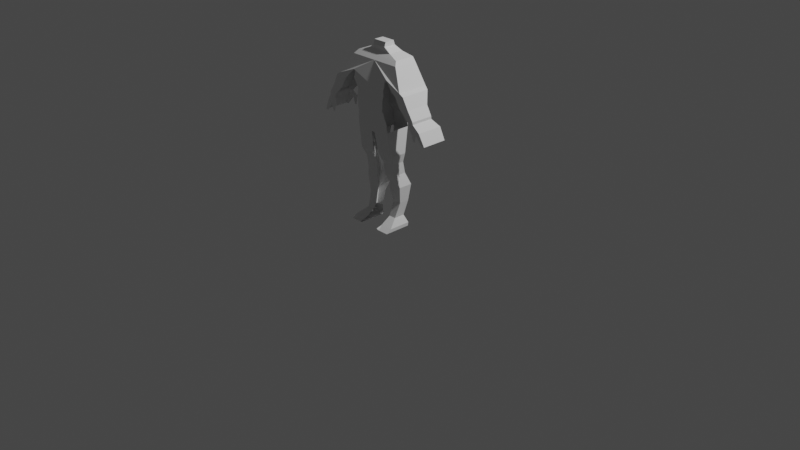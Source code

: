 # Source: Worker.blend  (saved by Blender 2.80.74; exported with 4.5.12 LTS)
import bpy
from mathutils import Matrix  # noqa: F401  (used for matrix-valued properties, if any)

bpy.ops.wm.read_factory_settings(use_empty=True)
scene = bpy.context.scene
scene.name = 'Scene'

# ---- collections
col_collection = bpy.data.collections.new('Collection'); scene.collection.children.link(col_collection)

# ---- world
world_world = bpy.data.worlds.new('World'); scene.world = world_world
world_world.use_nodes = True; world_world.node_tree.nodes.clear()
_N = world_world.node_tree.nodes; _L = world_world.node_tree.links
n0 = _N.new('ShaderNodeOutputWorld'); n0.name = 'World Output'; n0.location = (300, 300)
n1 = _N.new('ShaderNodeBackground'); n1.name = 'Background'; n1.location = (10, 300)
n1.inputs[0].default_value = (0.05088, 0.05088, 0.05088, 1.0)
_L.new(n1.outputs[0], n0.inputs[0])
n0.is_active_output = True
world_world.color = (0.05088, 0.05088, 0.05088)
world_world.use_sun_shadow = False
world_world.sun_shadow_jitter_overblur = 0.0

# ---- cameras
cam_camera = bpy.data.cameras.new('Camera')
cam_camera.clip_end = 100.0
cam_camera.ortho_scale = 7.314

# ---- lights
light_light = bpy.data.lights.new('Light', 'POINT')
light_light.transmission_factor = 0.0
light_light.energy = 1000.0
light_light.shadow_soft_size = 0.1
light_light.shadow_maximum_resolution = 0.006
light_light.use_absolute_resolution = True

# ---- meshes
me_cube_001 = bpy.data.meshes.new('Cube.001')
me_cube_001.from_pydata([(-0.1485, 0.8715, -0.9925), (-0.1485, 0.8988, -0.902), (-0.1485, 1.128, -0.9925), (-0.1485, 1.101, -0.902), (0.0, 0.8715, -0.9925), (0.0, 0.8988, -0.902), (0.0, 1.128, -0.9925), (0.0, 1.101, -0.902), (-0.2803, 0.8079, -1.093), (-0.2803, 1.119, -1.093), (0.0, 0.8079, -1.093), (0.0, 1.119, -1.093), (-0.5124, 0.7532, -1.161), (-0.5124, 1.181, -1.161), (0.0, 0.7532, -1.161), (0.0, 1.181, -1.161), (-0.5705, 0.7497, -1.24), (-0.5705, 1.25, -1.24), (0.0, 0.7497, -1.24), (0.0, 1.25, -1.24), (-0.8289, 0.7286, -1.652), (-0.8289, 1.394, -1.652), (0.0, 0.7286, -1.652), (0.0, 1.394, -1.652), (-0.9133, 0.7617, -1.705), (-0.9133, 1.388, -1.705), (0.0, 0.7617, -1.705), (0.0, 1.388, -1.705), (-1.029, 0.8816, -1.937), (-1.029, 1.373, -1.937), (0.0, 0.8816, -1.937), (0.0, 1.373, -1.937), (-1.151, 0.8926, -2.127), (-1.151, 1.371, -2.127), (0.0, 0.8926, -2.127), (0.0, 1.371, -2.127), (-1.151, 0.8923, -2.179), (-1.151, 1.363, -2.179), (0.0, 0.8923, -2.179), (0.0, 1.363, -2.179), (-1.272, 0.7767, -2.327), (-1.272, 1.325, -2.327), (0.0, 0.7767, -2.327), (0.0, 1.325, -2.327), (-1.383, 0.7692, -2.57), (-1.383, 1.299, -2.57), (0.0, 0.7692, -2.57), (0.0, 1.299, -2.57), (-0.3452, 1.373, -1.937), (-0.792, 1.373, -1.937), (-0.6458, 0.7617, -1.705), (-0.3921, 0.7617, -1.705), (-0.3982, 1.299, -2.57), (-1.323, 1.299, -2.57), (-1.027, 0.7767, -2.327), (-0.3646, 0.7767, -2.327), (-0.325, 1.371, -2.127), (-0.9784, 1.371, -2.127), (-0.792, 0.8816, -1.937), (-0.3452, 0.8816, -1.937), (-0.4165, 1.394, -1.652), (-0.5905, 1.394, -1.652), (-1.323, 0.7692, -2.57), (-0.3982, 0.7692, -2.57), (-0.3555, 1.363, -2.179), (-1.03, 1.363, -2.179), (-0.9784, 0.8926, -2.127), (-0.325, 0.8926, -2.127), (-0.3921, 1.388, -1.705), (-0.6458, 1.388, -1.705), (-0.5905, 0.7286, -1.652), (-0.4165, 0.7286, -1.652), (-0.3646, 1.325, -2.327), (-1.027, 1.325, -2.327), (-1.03, 0.8923, -2.179), (-0.3555, 0.8923, -2.179), (-0.4471, 0.7123, -1.497), (-0.4104, 0.7097, -1.537), (-0.3433, 0.9004, -2.093), (-0.6974, 1.376, -1.754), (-0.3463, 1.352, -1.849), (-1.183, 1.317, -2.392), (-1.149, 1.306, -2.538), (-1.106, 1.306, -2.535), (-1.067, 1.317, -2.386), (-0.3891, 1.317, -2.38), (-0.4471, 1.367, -1.497), (-0.4104, 1.369, -1.537), (-0.6974, 0.791, -1.754), (-0.3463, 0.8502, -1.849), (-0.3433, 1.372, -2.093), (-1.183, 0.7546, -2.392), (-1.149, 0.745, -2.538), (-1.106, 0.745, -2.535), (-1.067, 0.7546, -2.386), (-0.3891, 0.7546, -2.38), (-0.4165, 1.225, -3.095), (-0.4165, 0.8555, -3.095), (-0.3677, 1.139, -3.287), (-0.3677, 0.8615, -3.287), (-0.3677, 1.099, -3.534), (-0.3677, 0.8115, -3.534), (-0.4532, 1.031, -3.772), (-0.4532, 0.7273, -3.772), (-0.4257, 0.9946, -4.114), (-0.4257, 0.7806, -4.114), (-0.383, 1.095, -4.42), (-0.383, 0.8628, -4.42), (-0.499, 1.314, -4.551), (-0.499, 0.8426, -4.551), (-0.499, 1.421, -4.621), (-0.499, 0.8548, -4.621), (-0.1113, 0.8115, -3.534), (-0.2303, 1.095, -4.42), (-0.1021, 1.139, -3.287), (-0.1113, 1.099, -3.534), (-0.2303, 0.8426, -4.551), (-0.1661, 0.7273, -3.772), (-0.2303, 1.314, -4.551), (-0.07463, 1.225, -3.095), (0.0, 1.3, -2.648), (-0.1661, 1.031, -3.772), (-0.2425, 0.8548, -4.621), (-0.2303, 0.7806, -4.114), (-0.2425, 1.421, -4.621), (-0.07463, 0.8555, -3.095), (-0.2303, 0.9946, -4.114), (-0.1021, 0.8615, -3.287), (0.0, 0.7931, -2.648), (-0.2303, 0.8628, -4.42), (-0.1021, 1.124, -3.457), (-0.1021, 1.225, -3.131), (-0.1693, 0.7436, -3.708), (-0.1601, 1.019, -3.894), (-0.2242, 0.8454, -4.34), (-0.2303, 0.8342, -4.584), (-0.1021, 0.8555, -3.131), (-0.1021, 0.821, -3.457), (-0.03189, 1.3, -2.645), (-0.03189, 0.7931, -2.645), (-0.1601, 0.7176, -3.894), (-0.1693, 1.04, -3.708), (-0.2242, 1.04, -4.34), (-0.2303, 1.441, -4.584)], [(76, 86), (77, 87), (60, 71), (51, 68), (80, 89), (48, 59), (78, 90), (56, 67), (64, 75), (55, 72), (85, 95), (138, 139), (119, 125), (131, 136), (114, 127), (130, 137), (112, 115), (132, 141), (117, 121), (133, 140), (123, 126), (134, 142), (113, 129), (116, 118), (135, 143), (53, 62), (81, 91), (82, 92), (83, 93), (84, 94), (54, 73), (65, 74), (57, 66), (49, 58), (79, 88), (50, 69), (61, 70)], [(0, 1, 3, 2), (2, 3, 7, 6), (6, 7, 5, 4), (4, 5, 1, 0), (0, 2, 9, 8), (7, 3, 1, 5), (11, 10, 14, 15), (6, 4, 10, 11), (4, 0, 8, 10), (2, 6, 11, 9), (15, 14, 18, 19), (8, 9, 13, 12), (10, 8, 12, 14), (9, 11, 15, 13), (18, 16, 20, 70, 76, 77, 71, 22), (12, 13, 17, 16), (14, 12, 16, 18), (13, 15, 19, 17), (23, 22, 26, 27), (17, 19, 23, 60, 87, 86, 61, 21), (19, 18, 22, 23), (16, 17, 21, 20), (24, 25, 29, 28), (20, 21, 25, 24), (22, 71, 51, 26), (21, 61, 69, 25), (30, 59, 78, 67, 34), (26, 51, 89, 59, 30), (25, 69, 79, 49, 29), (27, 26, 30, 31), (35, 34, 38, 39), (29, 49, 57, 33), (31, 30, 34, 35), (28, 29, 33, 32), (38, 75, 55, 42), (32, 33, 37, 36), (34, 67, 75, 38), (33, 57, 65, 37), (41, 73, 84, 83, 82, 81, 53, 45), (37, 65, 73, 41), (39, 38, 42, 43), (36, 37, 41, 40), (43, 42, 46, 47), (40, 41, 45, 44), (42, 55, 95, 63, 46), (50, 70, 20, 24), (66, 58, 28, 32), (98, 114, 130, 115, 100), (48, 80, 68, 27, 31), (99, 98, 100, 101), (54, 74, 36, 40), (74, 66, 32, 36), (101, 100, 102, 103), (52, 85, 72, 43, 47), (97, 96, 98, 99), (47, 46, 128, 120), (96, 119, 131, 114, 98), (68, 60, 23, 27), (58, 88, 50, 24, 28), (52, 47, 120, 138, 119, 96), (56, 90, 48, 31, 35), (46, 63, 97, 125, 139, 128), (64, 56, 35, 39), (63, 52, 96, 97), (72, 64, 39, 43), (62, 91, 92, 93, 94, 54, 40, 44), (100, 115, 141, 121, 102), (104, 126, 142, 113, 106), (102, 121, 133, 126, 104), (103, 102, 104, 105), (107, 106, 108, 109), (105, 104, 106, 107), (108, 118, 143, 124, 110), (106, 113, 118, 108), (111, 110, 124, 122), (109, 108, 110, 111), (117, 132, 112, 101, 103), (129, 134, 123, 105, 107), (116, 129, 107, 109), (122, 135, 116, 109, 111), (127, 136, 125, 97, 99), (112, 137, 127, 99, 101), (123, 140, 117, 103, 105)])
_uv = me_cube_001.uv_layers.new(name='UVMap')
_uv.uv.foreach_set('vector', [0.375, 0.0, 0.625, 0.0, 0.625, 0.25, 0.375, 0.25, 0.375, 0.25, 0.625, 0.25, 0.625, 0.5, 0.375, 0.5, 0.375, 0.5, 0.625, 0.5, 0.625, 0.75, 0.375, 0.75, 0.375, 0.75, 0.625, 0.75, 0.625, 1.0, 0.375, 1.0, 0.375, 0.0, 0.375, 0.25, 0.375, 0.25, 0.375, 0.0, 0.625, 0.5, 0.875, 0.5, 0.875, 0.75, 0.625, 0.75, 0.375, 0.5, 0.375, 0.75, 0.375, 0.75, 0.375, 0.5, 0.375, 0.5, 0.375, 0.75, 0.375, 0.75, 0.375, 0.5, 0.375, 0.75, 0.375, 1.0, 0.375, 1.0, 0.375, 0.75, 0.375, 0.25, 0.375, 0.5, 0.375, 0.5, 0.375, 0.25, 0.375, 0.5, 0.375, 0.75, 0.375, 0.75, 0.375, 0.5, 0.375, 0.0, 0.375, 0.25, 0.375, 0.25, 0.375, 0.0, 0.375, 0.75, 0.375, 1.0, 0.375, 1.0, 0.375, 0.75, 0.375, 0.25, 0.375, 0.5, 0.375, 0.5, 0.375, 0.25, 0.375, 0.75, 0.375, 1.0, 0.375, 1.0, 0.375, 0.9281, 0.375, 0.9056, 0.375, 0.8879, 0.375, 0.8756, 0.375, 0.75, 0.375, 0.0, 0.375, 0.25, 0.375, 0.25, 0.375, 0.0, 0.375, 0.75, 0.375, 1.0, 0.375, 1.0, 0.375, 0.75, 0.375, 0.25, 0.375, 0.5, 0.375, 0.5, 0.375, 0.25, 0.375, 0.5, 0.375, 0.75, 0.375, 0.75, 0.375, 0.5, 0.375, 0.25, 0.375, 0.5, 0.375, 0.5, 0.375, 0.3744, 0.375, 0.3621, 0.375, 0.3444, 0.375, 0.3219, 0.375, 0.25, 0.375, 0.5, 0.375, 0.75, 0.375, 0.75, 0.375, 0.5, 0.375, 0.0, 0.375, 0.25, 0.375, 0.25, 0.375, 0.0, 0.375, 0.0, 0.375, 0.25, 0.375, 0.25, 0.375, 0.0, 0.375, 0.0, 0.375, 0.25, 0.375, 0.25, 0.375, 0.0, 0.375, 0.75, 0.375, 0.8756, 0.375, 0.8573, 0.375, 0.75, 0.375, 0.25, 0.375, 0.3219, 0.375, 0.3232, 0.375, 0.25, 0.375, 0.75, 0.375, 0.8338, 0.375, 0.8262, 0.375, 0.8206, 0.375, 0.75, 0.375, 0.75, 0.375, 0.8573, 0.375, 0.8382, 0.375, 0.8338, 0.375, 0.75, 0.375, 0.25, 0.375, 0.3232, 0.375, 0.3137, 0.375, 0.3077, 0.375, 0.25, 0.375, 0.5, 0.375, 0.75, 0.375, 0.75, 0.375, 0.5, 0.375, 0.5, 0.375, 0.75, 0.375, 0.75, 0.375, 0.5, 0.375, 0.25, 0.375, 0.3077, 0.375, 0.2874, 0.375, 0.25, 0.375, 0.5, 0.375, 0.75, 0.375, 0.75, 0.375, 0.5, 0.375, 0.0, 0.375, 0.25, 0.375, 0.25, 0.375, 0.0, 0.375, 0.75, 0.375, 0.8272, 0.375, 0.8217, 0.375, 0.75, 0.375, 0.0, 0.375, 0.25, 0.375, 0.25, 0.375, 0.0, 0.375, 0.75, 0.375, 0.8206, 0.375, 0.8272, 0.375, 0.75, 0.375, 0.25, 0.375, 0.2874, 0.375, 0.2762, 0.375, 0.25, 0.375, 0.25, 0.375, 0.2981, 0.375, 0.2944, 0.375, 0.2976, 0.375, 0.29, 0.375, 0.2725, 0.375, 0.2608, 0.375, 0.25, 0.375, 0.25, 0.375, 0.2762, 0.375, 0.2981, 0.375, 0.25, 0.375, 0.5, 0.375, 0.75, 0.375, 0.75, 0.375, 0.5, 0.375, 0.0, 0.375, 0.25, 0.375, 0.25, 0.375, 0.0, 0.375, 0.5, 0.375, 0.75, 0.375, 0.75, 0.375, 0.5, 0.375, 0.0, 0.375, 0.25, 0.375, 0.25, 0.375, 0.0, 0.375, 0.75, 0.375, 0.8217, 0.375, 0.8251, 0.375, 0.822, 0.375, 0.75, 0.375, 0.9268, 0.375, 0.9281, 0.375, 1.0, 0.375, 1.0, 0.375, 0.9626, 0.375, 0.9423, 0.375, 1.0, 0.375, 1.0, 0.375, 0.428, 0.375, 0.48, 0.375, 0.48, 0.375, 0.4782, 0.375, 0.428, 0.375, 0.4162, 0.375, 0.4118, 0.375, 0.3927, 0.375, 0.5, 0.375, 0.5, 0.0, 0.0, 0.0, 0.0, 0.0, 0.0, 0.0, 0.0, 0.375, 0.9519, 0.375, 0.9738, 0.375, 1.0, 0.375, 1.0, 0.375, 0.9738, 0.375, 0.9626, 0.375, 1.0, 0.375, 1.0, 0.0, 0.0, 0.0, 0.0, 0.0, 0.0, 0.0, 0.0, 0.375, 0.428, 0.375, 0.4249, 0.375, 0.4283, 0.375, 0.5, 0.375, 0.5, 0.0, 0.0, 0.0, 0.0, 0.0, 0.0, 0.0, 0.0, 0.375, 0.5, 0.375, 0.75, 0.375, 0.75, 0.375, 0.5, 0.375, 0.428, 0.375, 0.4871, 0.375, 0.4819, 0.375, 0.48, 0.375, 0.428, 0.375, 0.3927, 0.375, 0.3744, 0.375, 0.5, 0.375, 0.5, 0.375, 0.9423, 0.375, 0.9363, 0.375, 0.9268, 0.375, 1.0, 0.375, 1.0, 0.375, 0.428, 0.375, 0.5, 0.375, 0.5, 0.375, 0.4943, 0.375, 0.4871, 0.375, 0.428, 0.375, 0.4294, 0.375, 0.4238, 0.375, 0.4162, 0.375, 0.5, 0.375, 0.5, 0.375, 0.75, 0.375, 0.822, 0.375, 0.822, 0.375, 0.7629, 0.375, 0.7557, 0.375, 0.75, 0.375, 0.4228, 0.375, 0.4294, 0.375, 0.5, 0.375, 0.5, 0.0, 0.0, 0.0, 0.0, 0.0, 0.0, 0.0, 0.0, 0.375, 0.4283, 0.375, 0.4228, 0.375, 0.5, 0.375, 0.5, 0.375, 0.9892, 0.375, 0.9775, 0.375, 0.96, 0.375, 0.9524, 0.375, 0.9556, 0.375, 0.9519, 0.375, 1.0, 0.375, 1.0, 0.375, 0.428, 0.375, 0.4782, 0.375, 0.4714, 0.375, 0.4736, 0.375, 0.428, 0.375, 0.428, 0.375, 0.461, 0.375, 0.459, 0.375, 0.4567, 0.375, 0.428, 0.375, 0.428, 0.375, 0.4736, 0.375, 0.474, 0.375, 0.461, 0.375, 0.428, 0.0, 0.0, 0.0, 0.0, 0.0, 0.0, 0.0, 0.0, 0.0, 0.0, 0.0, 0.0, 0.0, 0.0, 0.0, 0.0, 0.0, 0.0, 0.0, 0.0, 0.0, 0.0, 0.0, 0.0, 0.375, 0.428, 0.375, 0.4668, 0.375, 0.4668, 0.375, 0.465, 0.375, 0.428, 0.375, 0.428, 0.375, 0.4567, 0.375, 0.4668, 0.375, 0.428, 0.303, 0.75, 0.303, 0.5, 0.34, 0.5, 0.34, 0.75, 0.0, 0.0, 0.0, 0.0, 0.0, 0.0, 0.0, 0.0, 0.375, 0.7764, 0.375, 0.7786, 0.375, 0.7718, 0.375, 0.822, 0.375, 0.822, 0.375, 0.7933, 0.375, 0.791, 0.375, 0.789, 0.375, 0.822, 0.375, 0.822, 0.375, 0.7832, 0.375, 0.7933, 0.375, 0.822, 0.375, 0.822, 0.375, 0.785, 0.375, 0.7832, 0.375, 0.7832, 0.375, 0.822, 0.375, 0.822, 0.375, 0.77, 0.375, 0.7681, 0.375, 0.7629, 0.375, 0.822, 0.375, 0.822, 0.375, 0.7718, 0.375, 0.77, 0.375, 0.77, 0.375, 0.822, 0.375, 0.822, 0.375, 0.789, 0.375, 0.776, 0.375, 0.7764, 0.375, 0.822, 0.375, 0.822])
me_cube_001.use_remesh_preserve_volume = False
me_cube_001.use_remesh_preserve_attributes = False
me_cube_001.use_mirror_vertex_groups = False
me_cube_001.update()

# ---- objects
ob_light = bpy.data.objects.new('Light', light_light)
ob_camera = bpy.data.objects.new('Camera', cam_camera)
ob_empty = bpy.data.objects.new('Empty', None)
ob_cube = bpy.data.objects.new('Cube', me_cube_001)
ob_empty_001 = bpy.data.objects.new('Empty.001', None)
ob_empty_002 = bpy.data.objects.new('Empty.002', None)

# ---- transforms, parenting, visibility, modifiers, constraints
ob_light.location = (4.076, 1.005, 5.904)
ob_light.rotation_euler = (0.6503, 0.05522, 1.866)
ob_light.lock_rotations_4d = False
ob_light.empty_display_type = 'ARROWS'
ob_light.color = (0.0, 0.0, 0.0, 0.0)
ob_light.lineart.crease_threshold = 0.0
ob_camera.location = (7.359, -6.926, 4.958)
ob_camera.rotation_euler = (1.109, 0.0, 0.8149)
ob_camera.lock_rotations_4d = False
ob_camera.empty_display_type = 'ARROWS'
ob_camera.color = (0.0, 0.0, 0.0, 0.0)
ob_camera.display_type = 'WIRE'
ob_camera.lineart.crease_threshold = 0.0
ob_empty.location = (1.116, 5.887, 1.109)
ob_empty.rotation_euler = (1.571, -0.0, 0.0)
ob_empty.scale = (3.775, 3.775, 3.775)
ob_empty.empty_display_type = 'IMAGE'
ob_empty.lineart.crease_threshold = 0.0
ob_cube.location = (0.0, 0.3094, 2.365)
ob_cube.rotation_euler = (0.0, -0.0, 3.142)
ob_cube.scale = (0.5, 0.5, 0.5)
ob_cube.lineart.crease_threshold = 0.0
_m = ob_cube.modifiers.new('Mirror', 'MIRROR')
ob_empty_001.location = (4.77, -0.09266, 1.109)
ob_empty_001.rotation_euler = (1.571, 0.0, 1.571)
ob_empty_001.scale = (3.775, 3.775, 3.775)
ob_empty_001.empty_display_type = 'IMAGE'
ob_empty_001.lineart.crease_threshold = 0.0
ob_empty_002.location = (-2.114, -0.09266, 1.109)
ob_empty_002.rotation_euler = (1.571, 0.0, 1.571)
ob_empty_002.scale = (3.775, 3.775, 3.775)
ob_empty_002.empty_display_type = 'IMAGE'
ob_empty_002.lineart.crease_threshold = 0.0

# ---- collection membership
col_collection.objects.link(ob_light)
col_collection.objects.link(ob_camera)
col_collection.objects.link(ob_empty)
col_collection.objects.link(ob_cube)
col_collection.objects.link(ob_empty_001)
col_collection.objects.link(ob_empty_002)

# ---- scene / render settings (as saved in the file)
scene.camera = ob_camera
scene.frame_start = 1; scene.frame_end = 250; scene.frame_set(1)
scene.render.engine = 'BLENDER_EEVEE_NEXT'
scene.cycles.use_denoising = False
scene.cycles.samples = 128
scene.cycles.sampling_pattern = 'TABULATED_SOBOL'
scene.cycles.use_adaptive_sampling = False
scene.cycles.use_light_tree = False
scene.view_settings.view_transform = 'Filmic'
bpy.context.view_layer.update()
